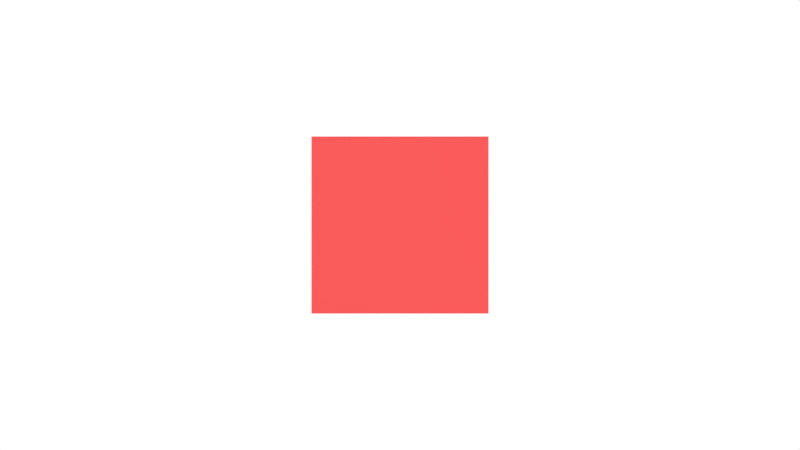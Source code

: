 # Source: blurless-frame.blend  (saved by Blender 2.79.0; exported with 4.5.12 LTS)
import bpy
from mathutils import Matrix  # noqa: F401  (used for matrix-valued properties, if any)

bpy.ops.wm.read_factory_settings(use_empty=True)
scene = bpy.context.scene
scene.name = 'Scene'

# ---- collections
col_collection_1 = bpy.data.collections.new('Collection 1'); scene.collection.children.link(col_collection_1)

# ---- materials (node trees are filled in below, after node groups)
mat_material = bpy.data.materials.new('Material')
mat_material.alpha_threshold = 0.0
mat_material.use_transparent_shadow = False
mat_material.diffuse_color = (0.92, 0.1, 0.1, 1.0)
mat_material.roughness = 0.5
mat_material.line_color = (0.0, 0.0, 0.0, 1.0)

# ---- material node trees

# ---- world
world_world = bpy.data.worlds.new('World'); scene.world = world_world
world_world.color = (1.0, 1.0, 1.0)
world_world.use_sun_shadow = False
world_world.sun_shadow_jitter_overblur = 0.0
world_world.cycles.sampling_method = 'MANUAL'

# ---- cameras
cam_camera = bpy.data.cameras.new('Camera')
cam_camera.clip_end = 100.0
cam_camera.lens = 35.0
cam_camera.sensor_width = 32.0
cam_camera.sensor_height = 18.0
cam_camera.ortho_scale = 7.314
cam_camera.dof.focus_distance = 0.0
cam_camera.dof.aperture_fstop = 128.0

# ---- lights
light_lamp = bpy.data.lights.new('Lamp', 'POINT')
light_lamp.transmission_factor = 0.0
light_lamp.cutoff_distance = 30.0
light_lamp.energy = 100.0
light_lamp.shadow_buffer_clip_start = 1.001
light_lamp.shadow_soft_size = 0.1
light_lamp.shadow_maximum_resolution = 0.006
light_lamp.use_absolute_resolution = True

# ---- meshes
me_cube = bpy.data.meshes.new('Cube')
me_cube.from_pydata([(1.0, 1.0, -1.0), (1.0, -1.0, -1.0), (-1.0, -1.0, -1.0), (-1.0, 1.0, -1.0), (1.0, 1.0, 1.0), (1.0, -1.0, 1.0), (-1.0, -1.0, 1.0), (-1.0, 1.0, 1.0)], [], [(0, 1, 2, 3), (4, 7, 6, 5), (0, 4, 5, 1), (1, 5, 6, 2), (2, 6, 7, 3), (4, 0, 3, 7)])
me_cube.materials.append(mat_material)
me_cube.use_remesh_preserve_volume = False
me_cube.use_remesh_preserve_attributes = False
me_cube.use_mirror_vertex_groups = False
me_cube.update()

# ---- objects
ob_cube = bpy.data.objects.new('Cube', me_cube)
ob_lamp = bpy.data.objects.new('Lamp', light_lamp)
ob_camera = bpy.data.objects.new('Camera', cam_camera)

# ---- transforms, parenting, visibility, modifiers, constraints
ob_cube.location = (0.0, 0.0, 0.0)
ob_cube.scale = (0.4593, 0.4593, 0.4593)
ob_cube.lock_rotations_4d = False
ob_cube.empty_display_type = 'ARROWS'
ob_cube.lineart.crease_threshold = 0.0
ob_lamp.location = (4.076, 1.005, 5.904)
ob_lamp.rotation_euler = (0.6503, 0.05522, 1.866)
ob_lamp.lock_rotations_4d = False
ob_lamp.empty_display_type = 'ARROWS'
ob_lamp.color = (0.0, 0.0, 0.0, 0.0)
ob_lamp.lineart.crease_threshold = 0.0
ob_camera.location = (0.0, 0.0, 5.0)
ob_camera.lock_rotations_4d = False
ob_camera.empty_display_type = 'ARROWS'
ob_camera.color = (0.0, 0.0, 0.0, 0.0)
ob_camera.display_type = 'WIRE'
ob_camera.lineart.crease_threshold = 0.0

# ---- collection membership
col_collection_1.objects.link(ob_cube)
col_collection_1.objects.link(ob_lamp)
col_collection_1.objects.link(ob_camera)

# ---- scene / render settings (as saved in the file)
scene.camera = ob_camera
scene.frame_start = 1; scene.frame_end = 250; scene.frame_set(1)
scene.render.engine = 'BLENDER_EEVEE_NEXT'
scene.render.resolution_percentage = 50
scene.render.dither_intensity = 0.0
scene.cycles.use_denoising = False
scene.cycles.samples = 128
scene.cycles.sampling_pattern = 'TABULATED_SOBOL'
scene.cycles.use_adaptive_sampling = False
scene.cycles.use_light_tree = False
scene.cycles.blur_glossy = 0.0
scene.cycles.sample_clamp_indirect = 0.0
scene.view_settings.view_transform = 'Standard'
bpy.context.view_layer.update()
